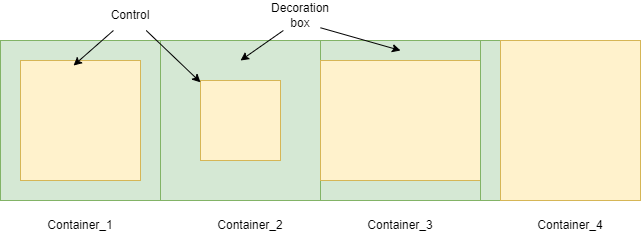

The diagram above was exported from draw.io. Its source (the exported page's mxGraphModel, read from the mxfile embedded in the PNG):
<mxGraphModel dx="870" dy="569" grid="1" gridSize="10" guides="1" tooltips="1" connect="1" arrows="1" fold="1" page="1" pageScale="1" pageWidth="850" pageHeight="1100" math="0" shadow="0">
  <root>
    <mxCell id="0" />
    <mxCell id="1" parent="0" />
    <mxCell id="oJyepNunE8-ygV9AsLLC-1" value="" style="whiteSpace=wrap;html=1;aspect=fixed;fillColor=#d5e8d4;strokeColor=#82b366;" vertex="1" parent="1">
      <mxGeometry x="40" y="40" width="160" height="160" as="geometry" />
    </mxCell>
    <mxCell id="oJyepNunE8-ygV9AsLLC-2" value="" style="whiteSpace=wrap;html=1;aspect=fixed;fillColor=#fff2cc;strokeColor=#d6b656;" vertex="1" parent="1">
      <mxGeometry x="60" y="60" width="120" height="120" as="geometry" />
    </mxCell>
    <mxCell id="oJyepNunE8-ygV9AsLLC-3" value="Container_1" style="text;html=1;strokeColor=none;fillColor=none;align=center;verticalAlign=middle;whiteSpace=wrap;rounded=0;" vertex="1" parent="1">
      <mxGeometry x="90" y="210" width="60" height="30" as="geometry" />
    </mxCell>
    <mxCell id="oJyepNunE8-ygV9AsLLC-4" value="" style="whiteSpace=wrap;html=1;aspect=fixed;fillColor=#d5e8d4;strokeColor=#82b366;" vertex="1" parent="1">
      <mxGeometry x="200" y="40" width="160" height="160" as="geometry" />
    </mxCell>
    <mxCell id="oJyepNunE8-ygV9AsLLC-5" value="" style="whiteSpace=wrap;html=1;aspect=fixed;fillColor=#fff2cc;strokeColor=#d6b656;" vertex="1" parent="1">
      <mxGeometry x="240" y="80" width="80" height="80" as="geometry" />
    </mxCell>
    <mxCell id="oJyepNunE8-ygV9AsLLC-6" value="Container_2" style="text;html=1;strokeColor=none;fillColor=none;align=center;verticalAlign=middle;whiteSpace=wrap;rounded=0;" vertex="1" parent="1">
      <mxGeometry x="260" y="210" width="60" height="30" as="geometry" />
    </mxCell>
    <mxCell id="oJyepNunE8-ygV9AsLLC-7" value="" style="whiteSpace=wrap;html=1;aspect=fixed;fillColor=#d5e8d4;strokeColor=#82b366;" vertex="1" parent="1">
      <mxGeometry x="360" y="40" width="160" height="160" as="geometry" />
    </mxCell>
    <mxCell id="oJyepNunE8-ygV9AsLLC-8" value="" style="rounded=0;whiteSpace=wrap;html=1;fillColor=#fff2cc;strokeColor=#d6b656;" vertex="1" parent="1">
      <mxGeometry x="360" y="60" width="160" height="120" as="geometry" />
    </mxCell>
    <mxCell id="oJyepNunE8-ygV9AsLLC-9" value="Container_3" style="text;html=1;strokeColor=none;fillColor=none;align=center;verticalAlign=middle;whiteSpace=wrap;rounded=0;" vertex="1" parent="1">
      <mxGeometry x="410" y="210" width="60" height="30" as="geometry" />
    </mxCell>
    <mxCell id="oJyepNunE8-ygV9AsLLC-10" value="" style="whiteSpace=wrap;html=1;aspect=fixed;fillColor=#d5e8d4;strokeColor=#82b366;" vertex="1" parent="1">
      <mxGeometry x="520" y="40" width="160" height="160" as="geometry" />
    </mxCell>
    <mxCell id="oJyepNunE8-ygV9AsLLC-11" value="" style="rounded=0;whiteSpace=wrap;html=1;fillColor=#fff2cc;strokeColor=#d6b656;" vertex="1" parent="1">
      <mxGeometry x="540" y="40" width="140" height="160" as="geometry" />
    </mxCell>
    <mxCell id="oJyepNunE8-ygV9AsLLC-12" value="Container_4" style="text;html=1;strokeColor=none;fillColor=none;align=center;verticalAlign=middle;whiteSpace=wrap;rounded=0;" vertex="1" parent="1">
      <mxGeometry x="580" y="210" width="60" height="30" as="geometry" />
    </mxCell>
    <mxCell id="oJyepNunE8-ygV9AsLLC-13" value="" style="endArrow=classic;html=1;rounded=0;entryX=0.5;entryY=0.125;entryDx=0;entryDy=0;entryPerimeter=0;" edge="1" parent="1" target="oJyepNunE8-ygV9AsLLC-4">
      <mxGeometry width="50" height="50" relative="1" as="geometry">
        <mxPoint x="322.8571428571429" y="30" as="sourcePoint" />
        <mxPoint x="330" y="370" as="targetPoint" />
      </mxGeometry>
    </mxCell>
    <mxCell id="oJyepNunE8-ygV9AsLLC-14" value="" style="endArrow=classic;html=1;rounded=0;" edge="1" parent="1">
      <mxGeometry width="50" height="50" relative="1" as="geometry">
        <mxPoint x="360" y="27.272727272727252" as="sourcePoint" />
        <mxPoint x="440" y="50" as="targetPoint" />
      </mxGeometry>
    </mxCell>
    <mxCell id="oJyepNunE8-ygV9AsLLC-16" value="Decoration box" style="text;html=1;strokeColor=none;fillColor=none;align=center;verticalAlign=middle;whiteSpace=wrap;rounded=0;" vertex="1" parent="1">
      <mxGeometry x="310" width="60" height="30" as="geometry" />
    </mxCell>
    <mxCell id="oJyepNunE8-ygV9AsLLC-17" value="Control" style="text;html=1;strokeColor=none;fillColor=none;align=center;verticalAlign=middle;whiteSpace=wrap;rounded=0;" vertex="1" parent="1">
      <mxGeometry x="140" width="60" height="30" as="geometry" />
    </mxCell>
    <mxCell id="oJyepNunE8-ygV9AsLLC-18" value="" style="endArrow=classic;html=1;rounded=0;entryX=0.442;entryY=0.042;entryDx=0;entryDy=0;entryPerimeter=0;" edge="1" parent="1" source="oJyepNunE8-ygV9AsLLC-17" target="oJyepNunE8-ygV9AsLLC-2">
      <mxGeometry width="50" height="50" relative="1" as="geometry">
        <mxPoint x="100" y="400" as="sourcePoint" />
        <mxPoint x="150" y="350" as="targetPoint" />
      </mxGeometry>
    </mxCell>
    <mxCell id="oJyepNunE8-ygV9AsLLC-19" value="" style="endArrow=classic;html=1;rounded=0;" edge="1" parent="1" source="oJyepNunE8-ygV9AsLLC-17" target="oJyepNunE8-ygV9AsLLC-5">
      <mxGeometry width="50" height="50" relative="1" as="geometry">
        <mxPoint x="270" y="430" as="sourcePoint" />
        <mxPoint x="320" y="380" as="targetPoint" />
      </mxGeometry>
    </mxCell>
  </root>
</mxGraphModel>